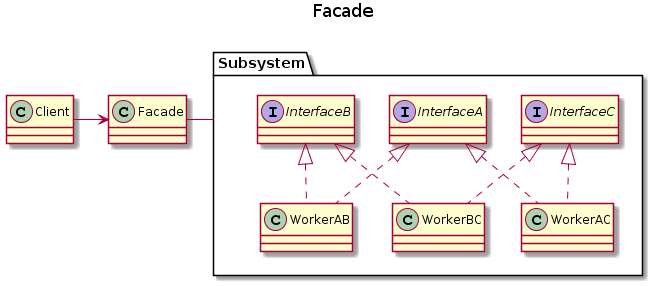

The diagram above was rendered by PlantUML. Its source (embedded in the PNG):
@startuml
title Facade

class Client
class Facade

package Subsystem {
  interface InterfaceA
  interface InterfaceB
  interface InterfaceC
  class WorkerAB
  class WorkerBC
  class WorkerAC
}

Client -right-> Facade
Facade -right- Subsystem

WorkerAB .up.|> InterfaceA
WorkerAB .up.|> InterfaceB
WorkerBC .up.|> InterfaceB
WorkerBC .up.|> InterfaceC
WorkerAC .up.|> InterfaceA
WorkerAC .up.|> InterfaceC
@enduml